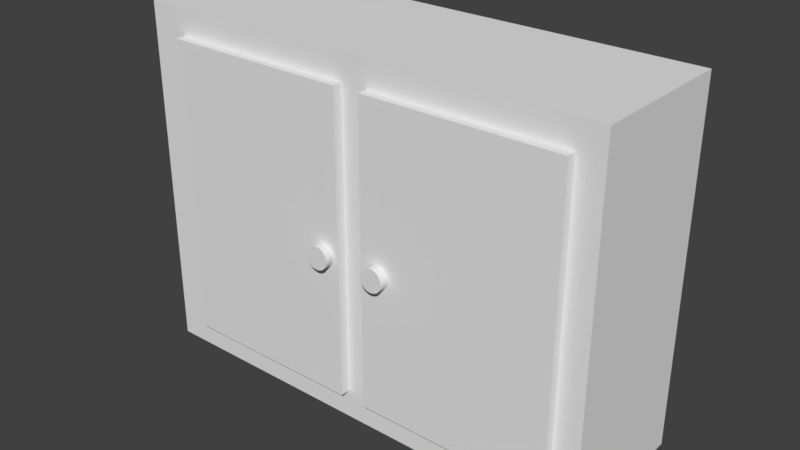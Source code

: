 # Source: blend.blend  (saved by Blender 2.79.0; exported with 4.5.12 LTS)
import bpy
from mathutils import Matrix  # noqa: F401  (used for matrix-valued properties, if any)

bpy.ops.wm.read_factory_settings(use_empty=True)
scene = bpy.context.scene
scene.name = 'Scene'

# ---- collections
col_collection_1 = bpy.data.collections.new('Collection 1'); scene.collection.children.link(col_collection_1)

# ---- materials (node trees are filled in below, after node groups)
mat_material = bpy.data.materials.new('Material')
mat_material.alpha_threshold = 0.0
mat_material.roughness = 0.5
mat_material.line_color = (0.0, 0.0, 0.0, 1.0)
mat_x = bpy.data.materials.new('材质')
mat_x.alpha_threshold = 0.0
mat_x.roughness = 0.5
mat_002 = bpy.data.materials.new('材质.002')
mat_002.alpha_threshold = 0.0
mat_002.roughness = 0.5
mat_001 = bpy.data.materials.new('材质.001')
mat_001.alpha_threshold = 0.0
mat_001.roughness = 0.5

# ---- material node trees
mat_002.use_nodes = True; mat_002.node_tree.nodes.clear()
_N = mat_002.node_tree.nodes; _L = mat_002.node_tree.links
n0 = _N.new('ShaderNodeOutputMaterial'); n0.name = '材质输出'; n0.location = (300, 300)
n1 = _N.new('ShaderNodeBsdfDiffuse'); n1.name = '漫射 BSDF'; n1.location = (10, 300)
_L.new(n1.outputs[0], n0.inputs[0])
n0.is_active_output = True
mat_001.use_nodes = True; mat_001.node_tree.nodes.clear()
_N = mat_001.node_tree.nodes; _L = mat_001.node_tree.links
n0 = _N.new('ShaderNodeOutputMaterial'); n0.name = '材质输出'; n0.location = (300, 300)
n1 = _N.new('ShaderNodeBsdfDiffuse'); n1.name = '漫射 BSDF'; n1.location = (10, 300)
_L.new(n1.outputs[0], n0.inputs[0])
n0.is_active_output = True

# ---- world
world_world = bpy.data.worlds.new('World'); scene.world = world_world
world_world.color = (0.05088, 0.05088, 0.05088)
world_world.use_sun_shadow = False
world_world.sun_shadow_jitter_overblur = 0.0
world_world.cycles.sampling_method = 'MANUAL'

# ---- meshes
me_cube = bpy.data.meshes.new('Cube')
me_cube.from_pydata([(1.0, 1.0, -1.0), (1.0, -1.0, -1.0), (-1.0, -1.0, -1.0), (-1.0, 1.0, -1.0), (1.0, 1.0, 1.0), (1.0, -1.0, 1.0), (-1.0, -1.0, 1.0), (-1.0, 1.0, 1.0), (1.0, 1.0, 0.0), (1.0, -1.0, 0.0), (-1.0, -1.0, 0.0), (-1.0, 1.0, 0.0), (-0.8939, 1.0, -1.0), (-0.8939, -1.0, -1.0), (-0.8939, 1.0, 1.0), (-0.8939, -1.0, 1.0), (-0.8939, 1.0, 0.0), (-0.8939, -1.0, 0.0), (0.8337, 1.0, -1.0), (0.8337, -1.0, -1.0), (0.8337, 1.0, 1.0), (0.8337, -1.0, 1.0), (0.8337, 1.0, 0.0), (0.8337, -1.0, 0.0), (-0.0301, 1.0, -1.0), (-0.0301, -1.0, -1.0), (-0.0301, 1.0, 1.0), (-0.0301, -1.0, 1.0), (-0.0301, 1.0, 0.0), (-0.0301, -1.0, 0.0), (1.0, 1.0, 0.8545), (1.0, -1.0, 0.8545), (-1.0, -1.0, 0.8545), (-1.0, 1.0, 0.8545), (-0.8939, 1.0, 0.8545), (-0.8939, -1.0, 0.8545), (0.8337, -1.0, 0.8545), (0.8337, 1.0, 0.8545), (-0.0301, -1.0, 0.8545), (-0.0301, 1.0, 0.8545), (1.0, 1.0, -0.836), (1.0, -1.0, -0.836), (-1.0, -1.0, -0.836), (-1.0, 1.0, -0.836), (-0.8939, -1.0, -0.836), (-0.8939, 1.0, -0.836), (0.8337, 1.0, -0.836), (0.8337, -1.0, -0.836), (-0.0301, 1.0, -0.836), (-0.0301, -1.0, -0.836), (-0.08183, 1.0, -1.0), (-0.08183, -1.0, -1.0), (-0.08183, 1.0, 1.0), (-0.08183, -1.0, 1.0), (-0.08183, 1.0, 0.0), (-0.08183, -1.0, 0.0), (-0.08183, -1.0, 0.8545), (-0.08183, 1.0, 0.8545), (-0.08183, 1.0, -0.836), (-0.08183, -1.0, -0.836), (0.02984, 1.0, -1.0), (0.02984, -1.0, -1.0), (0.02984, 1.0, 1.0), (0.02984, -1.0, 1.0), (0.02984, 1.0, 0.0), (0.02984, -1.0, 0.0), (0.02984, 1.0, 0.8545), (0.02984, -1.0, 0.8545), (0.02984, -1.0, -0.836), (0.02984, 1.0, -0.836), (-0.08183, -1.134, -5.04e-09), (-0.8939, -1.134, -5.04e-09), (-0.8939, -1.134, 0.8545), (0.8337, -1.134, 0.8545), (0.8337, -1.134, -5.04e-09), (-0.08183, -1.134, 0.8545), (-0.8939, -1.134, -0.836), (0.8337, -1.134, -0.836), (-0.08183, -1.134, -0.836), (0.02984, -1.134, -5.04e-09), (0.02984, -1.134, 0.8545), (0.02984, -1.134, -0.836), (-0.1604, -0.9497, 0.02664), (-0.1604, -1.259, 0.02664), (-0.1699, -0.9497, 0.0254), (-0.1699, -1.259, 0.0254), (-0.1791, -0.9497, 0.0217), (-0.1791, -1.259, 0.0217), (-0.1875, -0.9497, 0.0157), (-0.1875, -1.259, 0.0157), (-0.1948, -0.9497, 0.00763), (-0.1948, -1.259, 0.00763), (-0.2009, -0.9497, -0.002207), (-0.2009, -1.259, -0.002207), (-0.2054, -0.9497, -0.01343), (-0.2054, -1.259, -0.01343), (-0.2082, -0.9497, -0.02561), (-0.2082, -1.259, -0.02561), (-0.2091, -0.9497, -0.03827), (-0.2091, -1.259, -0.03827), (-0.2082, -0.9497, -0.05094), (-0.2082, -1.259, -0.05094), (-0.2054, -0.9497, -0.06311), (-0.2054, -1.259, -0.06311), (-0.2009, -0.9497, -0.07434), (-0.2009, -1.259, -0.07434), (-0.1948, -0.9497, -0.08417), (-0.1948, -1.259, -0.08417), (-0.1875, -0.9497, -0.09225), (-0.1875, -1.259, -0.09225), (-0.1791, -0.9497, -0.09825), (-0.1791, -1.259, -0.09825), (-0.1699, -0.9497, -0.1019), (-0.1699, -1.259, -0.1019), (-0.1604, -0.9497, -0.1032), (-0.1604, -1.259, -0.1032), (-0.151, -0.9497, -0.1019), (-0.151, -1.259, -0.1019), (-0.1418, -0.9497, -0.09825), (-0.1418, -1.259, -0.09825), (-0.1334, -0.9497, -0.09225), (-0.1334, -1.259, -0.09225), (-0.126, -0.9497, -0.08417), (-0.126, -1.259, -0.08417), (-0.12, -0.9497, -0.07434), (-0.12, -1.259, -0.07434), (-0.1155, -0.9497, -0.06311), (-0.1155, -1.259, -0.06311), (-0.1127, -0.9497, -0.05094), (-0.1127, -1.259, -0.05094), (-0.1118, -0.9497, -0.03827), (-0.1118, -1.259, -0.03827), (-0.1127, -0.9497, -0.02561), (-0.1127, -1.259, -0.02561), (-0.1155, -0.9497, -0.01343), (-0.1155, -1.259, -0.01343), (-0.12, -0.9497, -0.002207), (-0.12, -1.259, -0.002207), (-0.126, -0.9497, 0.00763), (-0.126, -1.259, 0.00763), (-0.1334, -0.9497, 0.0157), (-0.1334, -1.259, 0.0157), (-0.1418, -0.9497, 0.0217), (-0.1418, -1.259, 0.0217), (-0.151, -0.9497, 0.0254), (-0.151, -1.259, 0.0254), (0.09966, -0.9497, 0.02664), (0.09966, -1.259, 0.02664), (0.09017, -0.9497, 0.0254), (0.09017, -1.259, 0.0254), (0.08104, -0.9497, 0.0217), (0.08104, -1.259, 0.0217), (0.07263, -0.9497, 0.0157), (0.07263, -1.259, 0.0157), (0.06526, -0.9497, 0.00763), (0.06526, -1.259, 0.00763), (0.05921, -0.9497, -0.002207), (0.05921, -1.259, -0.002207), (0.05471, -0.9497, -0.01343), (0.05471, -1.259, -0.01343), (0.05194, -0.9497, -0.02561), (0.05194, -1.259, -0.02561), (0.05101, -0.9497, -0.03827), (0.05101, -1.259, -0.03827), (0.05194, -0.9497, -0.05094), (0.05194, -1.259, -0.05094), (0.05471, -0.9497, -0.06311), (0.05471, -1.259, -0.06311), (0.05921, -0.9497, -0.07434), (0.05921, -1.259, -0.07434), (0.06526, -0.9497, -0.08417), (0.06526, -1.259, -0.08417), (0.07263, -0.9497, -0.09225), (0.07263, -1.259, -0.09225), (0.08104, -0.9497, -0.09825), (0.08104, -1.259, -0.09825), (0.09017, -0.9497, -0.1019), (0.09017, -1.259, -0.1019), (0.09966, -0.9497, -0.1032), (0.09966, -1.259, -0.1032), (0.1091, -0.9497, -0.1019), (0.1091, -1.259, -0.1019), (0.1183, -0.9497, -0.09825), (0.1183, -1.259, -0.09825), (0.1267, -0.9497, -0.09225), (0.1267, -1.259, -0.09225), (0.1341, -0.9497, -0.08417), (0.1341, -1.259, -0.08417), (0.1401, -0.9497, -0.07434), (0.1401, -1.259, -0.07434), (0.1446, -0.9497, -0.06311), (0.1446, -1.259, -0.06311), (0.1474, -0.9497, -0.05094), (0.1474, -1.259, -0.05094), (0.1483, -0.9497, -0.03827), (0.1483, -1.259, -0.03827), (0.1474, -0.9497, -0.02561), (0.1474, -1.259, -0.02561), (0.1446, -0.9497, -0.01343), (0.1446, -1.259, -0.01343), (0.1401, -0.9497, -0.002207), (0.1401, -1.259, -0.002207), (0.1341, -0.9497, 0.00763), (0.1341, -1.259, 0.00763), (0.1267, -0.9497, 0.0157), (0.1267, -1.259, 0.0157), (0.1183, -0.9497, 0.0217), (0.1183, -1.259, 0.0217), (0.1091, -0.9497, 0.0254), (0.1091, -1.259, 0.0254)], [], [(12, 13, 2, 3), (14, 7, 6, 15), (30, 4, 5, 31), (35, 15, 6, 32), (32, 6, 7, 33), (45, 12, 3, 43), (34, 16, 11, 33), (42, 10, 11, 43), (44, 17, 10, 42), (40, 8, 9, 41), (65, 68, 81, 79), (57, 54, 16, 34), (58, 50, 12, 45), (56, 53, 15, 35), (52, 14, 15, 53), (50, 51, 13, 12), (0, 1, 19, 18), (4, 20, 21, 5), (31, 5, 21, 36), (40, 0, 18, 46), (30, 8, 22, 37), (41, 9, 23, 47), (60, 61, 25, 24), (62, 26, 27, 63), (67, 63, 27, 38), (69, 60, 24, 48), (66, 64, 28, 39), (68, 65, 29, 49), (62, 66, 39, 26), (65, 67, 38, 29), (4, 30, 37, 20), (9, 31, 36, 23), (36, 67, 80, 73), (52, 57, 34, 14), (14, 34, 33, 7), (10, 32, 33, 11), (17, 35, 32, 10), (8, 30, 31, 9), (61, 68, 49, 25), (64, 69, 48, 28), (1, 41, 47, 19), (8, 40, 46, 22), (54, 58, 45, 16), (51, 59, 44, 13), (0, 40, 41, 1), (13, 44, 42, 2), (2, 42, 43, 3), (16, 45, 43, 11), (25, 49, 59, 51), (28, 48, 58, 54), (26, 39, 57, 52), (29, 38, 56, 55), (24, 25, 51, 50), (26, 52, 53, 27), (38, 27, 53, 56), (48, 24, 50, 58), (39, 28, 54, 57), (49, 29, 55, 59), (22, 46, 69, 64), (19, 47, 68, 61), (55, 56, 75, 70), (20, 37, 66, 62), (59, 55, 70, 78), (37, 22, 64, 66), (46, 18, 60, 69), (36, 21, 63, 67), (20, 62, 63, 21), (18, 19, 61, 60), (78, 70, 71, 76), (70, 75, 72, 71), (74, 73, 80, 79), (77, 74, 79, 81), (47, 23, 74, 77), (68, 47, 77, 81), (17, 44, 76, 71), (35, 17, 71, 72), (56, 35, 72, 75), (67, 65, 79, 80), (44, 59, 78, 76), (23, 36, 73, 74), (82, 83, 85, 84), (84, 85, 87, 86), (86, 87, 89, 88), (88, 89, 91, 90), (90, 91, 93, 92), (92, 93, 95, 94), (94, 95, 97, 96), (96, 97, 99, 98), (98, 99, 101, 100), (100, 101, 103, 102), (102, 103, 105, 104), (104, 105, 107, 106), (106, 107, 109, 108), (108, 109, 111, 110), (110, 111, 113, 112), (112, 113, 115, 114), (114, 115, 117, 116), (116, 117, 119, 118), (118, 119, 121, 120), (120, 121, 123, 122), (122, 123, 125, 124), (124, 125, 127, 126), (126, 127, 129, 128), (128, 129, 131, 130), (130, 131, 133, 132), (132, 133, 135, 134), (134, 135, 137, 136), (136, 137, 139, 138), (138, 139, 141, 140), (140, 141, 143, 142), (85, 87, 89, 91, 93, 95, 97, 99, 101, 103, 105, 107, 109, 111, 113, 115, 117, 119, 121, 123, 125, 127, 129, 131, 133, 135, 137, 139, 141, 143, 145, 83), (142, 143, 145, 144), (144, 145, 83, 82), (82, 84, 86, 88, 90, 92, 94, 96, 98, 100, 102, 104, 106, 108, 110, 112, 114, 116, 118, 120, 122, 124, 126, 128, 130, 132, 134, 136, 138, 140, 142, 144), (146, 147, 149, 148), (148, 149, 151, 150), (150, 151, 153, 152), (152, 153, 155, 154), (154, 155, 157, 156), (156, 157, 159, 158), (158, 159, 161, 160), (160, 161, 163, 162), (162, 163, 165, 164), (164, 165, 167, 166), (166, 167, 169, 168), (168, 169, 171, 170), (170, 171, 173, 172), (172, 173, 175, 174), (174, 175, 177, 176), (176, 177, 179, 178), (178, 179, 181, 180), (180, 181, 183, 182), (182, 183, 185, 184), (184, 185, 187, 186), (186, 187, 189, 188), (188, 189, 191, 190), (190, 191, 193, 192), (192, 193, 195, 194), (194, 195, 197, 196), (196, 197, 199, 198), (198, 199, 201, 200), (200, 201, 203, 202), (202, 203, 205, 204), (204, 205, 207, 206), (149, 151, 153, 155, 157, 159, 161, 163, 165, 167, 169, 171, 173, 175, 177, 179, 181, 183, 185, 187, 189, 191, 193, 195, 197, 199, 201, 203, 205, 207, 209, 147), (206, 207, 209, 208), (208, 209, 147, 146), (146, 148, 150, 152, 154, 156, 158, 160, 162, 164, 166, 168, 170, 172, 174, 176, 178, 180, 182, 184, 186, 188, 190, 192, 194, 196, 198, 200, 202, 204, 206, 208)])
me_cube.polygons.foreach_set('material_index', [0, 0, 0, 0, 0, 0, 0, 0, 0, 0, 0, 0, 0, 0, 0, 0, 0, 0, 0, 0, 0, 0, 0, 0, 0, 0, 0, 0, 0, 0, 0, 0, 0, 0, 0, 0, 0, 0, 0, 0, 0, 0, 0, 0, 0, 0, 0, 0, 0, 0, 0, 0, 0, 0, 0, 0, 0, 0, 0, 0, 0, 0, 0, 0, 0, 0, 0, 0, 1, 1, 1, 1, 0, 0, 0, 0, 0, 0, 0, 0, 2, 2, 2, 2, 2, 2, 2, 2, 2, 2, 2, 2, 2, 2, 2, 2, 2, 2, 2, 2, 2, 2, 2, 2, 2, 2, 2, 2, 2, 2, 2, 2, 2, 2, 3, 3, 3, 3, 3, 3, 3, 3, 3, 3, 3, 3, 3, 3, 3, 3, 3, 3, 3, 3, 3, 3, 3, 3, 3, 3, 3, 3, 3, 3, 3, 3, 3, 3])
me_cube.materials.append(mat_material)
me_cube.materials.append(mat_x)
me_cube.materials.append(mat_002)
me_cube.materials.append(mat_001)
me_cube.use_remesh_preserve_volume = False
me_cube.use_remesh_preserve_attributes = False
me_cube.use_mirror_vertex_groups = False
me_cube.update()

# ---- objects
ob_cube = bpy.data.objects.new('Cube', me_cube)

# ---- transforms, parenting, visibility, modifiers, constraints
ob_cube.location = (0.0, 0.0, 0.2016)
ob_cube.scale = (-3.946, 1.243, 2.957)
ob_cube.lock_rotations_4d = False
ob_cube.empty_display_type = 'ARROWS'
ob_cube.lineart.crease_threshold = 0.0

# ---- collection membership
col_collection_1.objects.link(ob_cube)

# ---- scene / render settings (as saved in the file)
scene.frame_start = 1; scene.frame_end = 250; scene.frame_set(1)
scene.render.engine = 'CYCLES'
scene.render.resolution_percentage = 50
scene.render.dither_intensity = 0.0
scene.cycles.use_denoising = False
scene.cycles.samples = 128
scene.cycles.sampling_pattern = 'TABULATED_SOBOL'
scene.cycles.use_adaptive_sampling = False
scene.cycles.use_light_tree = False
scene.cycles.blur_glossy = 0.0
scene.cycles.sample_clamp_indirect = 0.0
scene.view_settings.view_transform = 'Standard'
bpy.context.view_layer.update()

# ---- added for rendering (the .blend has no active camera and no usable light): camera, sun
cam_auto = bpy.data.cameras.new('AutoCamera')
cam_auto.lens = 50.0
cam_auto.sensor_width = 36.0
cam_auto.clip_end = 1000.0
ob_auto_camera = bpy.data.objects.new('AutoCamera', cam_auto)
scene.collection.objects.link(ob_auto_camera)
ob_auto_camera.location = (9.48606, -11.544, 7.79045)
ob_auto_camera.rotation_euler = (1.09748, -7.21219e-08, 0.694738)
scene.camera = ob_auto_camera
light_auto_sun = bpy.data.lights.new('AutoSun', 'SUN')
light_auto_sun.energy = 3.0
light_auto_sun.angle = 0.0523599
ob_auto_sun = bpy.data.objects.new('AutoSun', light_auto_sun)
scene.collection.objects.link(ob_auto_sun)
ob_auto_sun.rotation_euler = (0.872665, 0.174533, 0.523599)
bpy.context.view_layer.update()
